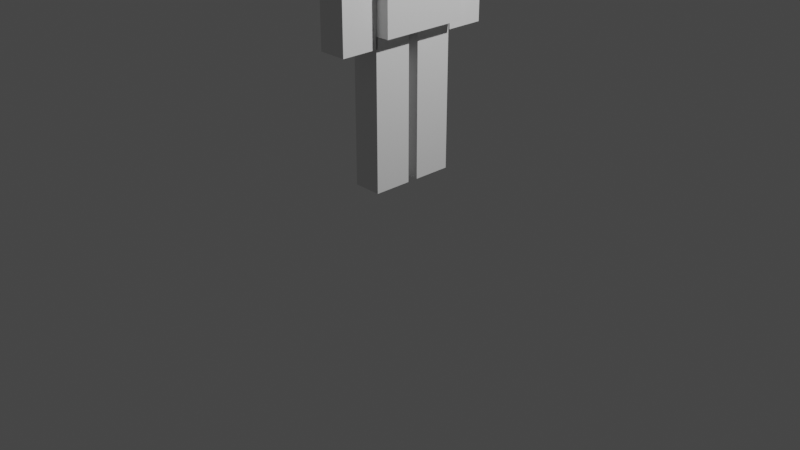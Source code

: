 # Source: PlayerTest.blend  (saved by Blender 2.82.7; exported with 4.5.12 LTS)
import bpy
from mathutils import Matrix  # noqa: F401  (used for matrix-valued properties, if any)

bpy.ops.wm.read_factory_settings(use_empty=True)
scene = bpy.context.scene
scene.name = 'Scene'

# ---- collections
col_collection = bpy.data.collections.new('Collection'); scene.collection.children.link(col_collection)

# ---- materials (node trees are filled in below, after node groups)
mat_material = bpy.data.materials.new('Material')
mat_material.alpha_threshold = 0.0
mat_material.use_transparent_shadow = False
mat_material.line_color = (0.0, 0.0, 0.0, 1.0)

# ---- material node trees
mat_material.use_nodes = True; mat_material.node_tree.nodes.clear()
_N = mat_material.node_tree.nodes; _L = mat_material.node_tree.links
n0 = _N.new('ShaderNodeOutputMaterial'); n0.name = 'Material Output'; n0.location = (300, 300)
n1 = _N.new('ShaderNodeBsdfPrincipled'); n1.name = 'Principled BSDF'; n1.location = (10, 300)
n1.distribution = 'GGX'
n1.subsurface_method = 'BURLEY'
n1.inputs[2].default_value = 0.4
n1.inputs[3].default_value = 1.45
n1.inputs[27].default_value = (0.0, 0.0, 0.0, 1.0)
n1.inputs[28].default_value = 1.0
_L.new(n1.outputs[0], n0.inputs[0])
n0.is_active_output = True

# ---- world
world_world = bpy.data.worlds.new('World'); scene.world = world_world
world_world.use_nodes = True; world_world.node_tree.nodes.clear()
_N = world_world.node_tree.nodes; _L = world_world.node_tree.links
n0 = _N.new('ShaderNodeOutputWorld'); n0.name = 'World Output'; n0.location = (300, 300)
n1 = _N.new('ShaderNodeBackground'); n1.name = 'Background'; n1.location = (10, 300)
n1.inputs[0].default_value = (0.05088, 0.05088, 0.05088, 1.0)
_L.new(n1.outputs[0], n0.inputs[0])
n0.is_active_output = True
world_world.color = (0.05088, 0.05088, 0.05088)
world_world.use_sun_shadow = False
world_world.sun_shadow_jitter_overblur = 0.0

# ---- cameras
cam_camera = bpy.data.cameras.new('Camera')
cam_camera.clip_end = 100.0
cam_camera.ortho_scale = 7.314

# ---- lights
light_light = bpy.data.lights.new('Light', 'POINT')
light_light.transmission_factor = 0.0
light_light.energy = 1000.0
light_light.shadow_soft_size = 0.1
light_light.shadow_maximum_resolution = 0.006
light_light.use_absolute_resolution = True

# ---- meshes
me_cube = bpy.data.meshes.new('Cube')
me_cube.from_pydata([(1.0, 1.0, 1.0), (1.0, 1.0, -1.0), (1.0, -1.0, 1.0), (1.0, -1.0, -1.0), (-1.0, 1.0, 1.0), (-1.0, 1.0, -1.0), (-1.0, -1.0, 1.0), (-1.0, -1.0, -1.0)], [], [(0, 4, 6, 2), (3, 2, 6, 7), (7, 6, 4, 5), (5, 1, 3, 7), (1, 0, 2, 3), (5, 4, 0, 1)])
_uv = me_cube.uv_layers.new(name='UVMap')
_uv.uv.foreach_set('vector', [0.625, 0.5, 0.875, 0.5, 0.875, 0.75, 0.625, 0.75, 0.375, 0.75, 0.625, 0.75, 0.625, 1.0, 0.375, 1.0, 0.375, 0.0, 0.625, 0.0, 0.625, 0.25, 0.375, 0.25, 0.125, 0.5, 0.375, 0.5, 0.375, 0.75, 0.125, 0.75, 0.375, 0.5, 0.625, 0.5, 0.625, 0.75, 0.375, 0.75, 0.375, 0.25, 0.625, 0.25, 0.625, 0.5, 0.375, 0.5])
me_cube.materials.append(mat_material)
me_cube.use_remesh_preserve_volume = False
me_cube.use_remesh_preserve_attributes = False
me_cube.use_mirror_vertex_groups = False
me_cube.update()
me_cube_001 = bpy.data.meshes.new('Cube.001')
me_cube_001.from_pydata([(-1.0, -1.0, -1.0), (-1.0, -1.0, 1.0), (-1.0, 1.0, -1.0), (-1.0, 1.0, 1.0), (1.0, -1.0, -1.0), (1.0, -1.0, 1.0), (1.0, 1.0, -1.0), (1.0, 1.0, 1.0)], [], [(0, 1, 3, 2), (2, 3, 7, 6), (6, 7, 5, 4), (4, 5, 1, 0), (2, 6, 4, 0), (7, 3, 1, 5)])
_uv = me_cube_001.uv_layers.new(name='UVMap')
_uv.uv.foreach_set('vector', [0.375, 0.0, 0.625, 0.0, 0.625, 0.25, 0.375, 0.25, 0.375, 0.25, 0.625, 0.25, 0.625, 0.5, 0.375, 0.5, 0.375, 0.5, 0.625, 0.5, 0.625, 0.75, 0.375, 0.75, 0.375, 0.75, 0.625, 0.75, 0.625, 1.0, 0.375, 1.0, 0.125, 0.5, 0.375, 0.5, 0.375, 0.75, 0.125, 0.75, 0.625, 0.5, 0.875, 0.5, 0.875, 0.75, 0.625, 0.75])
me_cube_001.use_remesh_fix_poles = True
me_cube_001.use_remesh_preserve_attributes = False
me_cube_001.use_mirror_vertex_groups = False
me_cube_001.update()
me_cube_002 = bpy.data.meshes.new('Cube.002')
me_cube_002.from_pydata([(-1.0, -1.0, -1.0), (-1.0, -1.0, 1.0), (-1.0, 1.0, -1.0), (-1.0, 1.0, 1.0), (1.0, -1.0, -1.0), (1.0, -1.0, 1.0), (1.0, 1.0, -1.0), (1.0, 1.0, 1.0)], [], [(0, 1, 3, 2), (2, 3, 7, 6), (6, 7, 5, 4), (4, 5, 1, 0), (2, 6, 4, 0), (7, 3, 1, 5)])
_uv = me_cube_002.uv_layers.new(name='UVMap')
_uv.uv.foreach_set('vector', [0.375, 0.0, 0.625, 0.0, 0.625, 0.25, 0.375, 0.25, 0.375, 0.25, 0.625, 0.25, 0.625, 0.5, 0.375, 0.5, 0.375, 0.5, 0.625, 0.5, 0.625, 0.75, 0.375, 0.75, 0.375, 0.75, 0.625, 0.75, 0.625, 1.0, 0.375, 1.0, 0.125, 0.5, 0.375, 0.5, 0.375, 0.75, 0.125, 0.75, 0.625, 0.5, 0.875, 0.5, 0.875, 0.75, 0.625, 0.75])
me_cube_002.use_remesh_fix_poles = True
me_cube_002.use_remesh_preserve_attributes = False
me_cube_002.use_mirror_vertex_groups = False
me_cube_002.update()
me_cube_003 = bpy.data.meshes.new('Cube.003')
me_cube_003.from_pydata([(-1.0, -1.0, -1.0), (-1.0, -1.0, 1.0), (-1.0, 1.0, -1.0), (-1.0, 1.0, 1.0), (1.0, -1.0, -1.0), (1.0, -1.0, 1.0), (1.0, 1.0, -1.0), (1.0, 1.0, 1.0)], [], [(0, 1, 3, 2), (2, 3, 7, 6), (6, 7, 5, 4), (4, 5, 1, 0), (2, 6, 4, 0), (7, 3, 1, 5)])
_uv = me_cube_003.uv_layers.new(name='UVMap')
_uv.uv.foreach_set('vector', [0.375, 0.0, 0.625, 0.0, 0.625, 0.25, 0.375, 0.25, 0.375, 0.25, 0.625, 0.25, 0.625, 0.5, 0.375, 0.5, 0.375, 0.5, 0.625, 0.5, 0.625, 0.75, 0.375, 0.75, 0.375, 0.75, 0.625, 0.75, 0.625, 1.0, 0.375, 1.0, 0.125, 0.5, 0.375, 0.5, 0.375, 0.75, 0.125, 0.75, 0.625, 0.5, 0.875, 0.5, 0.875, 0.75, 0.625, 0.75])
me_cube_003.use_remesh_fix_poles = True
me_cube_003.use_remesh_preserve_attributes = False
me_cube_003.use_mirror_vertex_groups = False
me_cube_003.update()
me_cube_004 = bpy.data.meshes.new('Cube.004')
me_cube_004.from_pydata([(-1.0, -1.0, -1.0), (-1.0, -1.0, 1.0), (-1.0, 1.0, -1.0), (-1.0, 1.0, 1.0), (1.0, -1.0, -1.0), (1.0, -1.0, 1.0), (1.0, 1.0, -1.0), (1.0, 1.0, 1.0)], [], [(0, 1, 3, 2), (2, 3, 7, 6), (6, 7, 5, 4), (4, 5, 1, 0), (2, 6, 4, 0), (7, 3, 1, 5)])
_uv = me_cube_004.uv_layers.new(name='UVMap')
_uv.uv.foreach_set('vector', [0.375, 0.0, 0.625, 0.0, 0.625, 0.25, 0.375, 0.25, 0.375, 0.25, 0.625, 0.25, 0.625, 0.5, 0.375, 0.5, 0.375, 0.5, 0.625, 0.5, 0.625, 0.75, 0.375, 0.75, 0.375, 0.75, 0.625, 0.75, 0.625, 1.0, 0.375, 1.0, 0.125, 0.5, 0.375, 0.5, 0.375, 0.75, 0.125, 0.75, 0.625, 0.5, 0.875, 0.5, 0.875, 0.75, 0.625, 0.75])
me_cube_004.use_remesh_fix_poles = True
me_cube_004.use_remesh_preserve_attributes = False
me_cube_004.use_mirror_vertex_groups = False
me_cube_004.update()
me_cube_005 = bpy.data.meshes.new('Cube.005')
me_cube_005.from_pydata([(-1.0, -1.0, -1.0), (-1.0, -1.0, 1.0), (-1.0, 1.0, -1.0), (-1.0, 1.0, 1.0), (1.0, -1.0, -1.0), (1.0, -1.0, 1.0), (1.0, 1.0, -1.0), (1.0, 1.0, 1.0)], [], [(0, 1, 3, 2), (2, 3, 7, 6), (6, 7, 5, 4), (4, 5, 1, 0), (2, 6, 4, 0), (7, 3, 1, 5)])
_uv = me_cube_005.uv_layers.new(name='UVMap')
_uv.uv.foreach_set('vector', [0.375, 0.0, 0.625, 0.0, 0.625, 0.25, 0.375, 0.25, 0.375, 0.25, 0.625, 0.25, 0.625, 0.5, 0.375, 0.5, 0.375, 0.5, 0.625, 0.5, 0.625, 0.75, 0.375, 0.75, 0.375, 0.75, 0.625, 0.75, 0.625, 1.0, 0.375, 1.0, 0.125, 0.5, 0.375, 0.5, 0.375, 0.75, 0.125, 0.75, 0.625, 0.5, 0.875, 0.5, 0.875, 0.75, 0.625, 0.75])
me_cube_005.use_remesh_fix_poles = True
me_cube_005.use_remesh_preserve_attributes = False
me_cube_005.use_mirror_vertex_groups = False
me_cube_005.update()
arm_armature = bpy.data.armatures.new('Armature')  # bones are not reproduced

# ---- objects
ob_stevebody = bpy.data.objects.new('SteveBody', me_cube)
ob_light = bpy.data.objects.new('Light', light_light)
ob_camera = bpy.data.objects.new('Camera', cam_camera)
ob_rightleg = bpy.data.objects.new('RightLeg', me_cube_001)
ob_leftleg = bpy.data.objects.new('LeftLeg', me_cube_002)
ob_leftarm = bpy.data.objects.new('LeftArm', me_cube_003)
ob_rightarm = bpy.data.objects.new('RightArm', me_cube_004)
ob_head = bpy.data.objects.new('Head', me_cube_005)
ob_armature = bpy.data.objects.new('Armature', arm_armature)

# ---- transforms, parenting, visibility, modifiers, constraints
ob_stevebody.location = (0.0, 0.04438, 2.771)
ob_stevebody.scale = (0.2974, 0.4625, 0.7521)
ob_stevebody.lock_rotations_4d = False
ob_stevebody.empty_display_type = 'ARROWS'
ob_stevebody.lineart.crease_threshold = 0.0
ob_light.location = (4.076, 1.005, 5.904)
ob_light.rotation_euler = (0.6503, 0.05522, 1.866)
ob_light.lock_rotations_4d = False
ob_light.empty_display_type = 'ARROWS'
ob_light.color = (0.0, 0.0, 0.0, 0.0)
ob_light.lineart.crease_threshold = 0.0
ob_camera.location = (7.359, -6.926, 4.958)
ob_camera.rotation_euler = (1.109, 0.0, 0.8149)
ob_camera.lock_rotations_4d = False
ob_camera.empty_display_type = 'ARROWS'
ob_camera.color = (0.0, 0.0, 0.0, 0.0)
ob_camera.display_type = 'WIRE'
ob_camera.lineart.crease_threshold = 0.0
ob_rightleg.parent = ob_stevebody
ob_rightleg.matrix_parent_inverse = Matrix(((3.363, -0.0, 0.0, -0.0), (-0.0, 2.162, -0.0, -0.09596), (0.0, -0.0, 1.33, -3.684), (-0.0, 0.0, -0.0, 1.0)))
ob_rightleg.location = (0.0, -0.2209, 1.237)
ob_rightleg.scale = (0.1513, -0.2036, 0.7751)
ob_rightleg.lineart.crease_threshold = 0.0
ob_leftleg.parent = ob_stevebody
ob_leftleg.matrix_parent_inverse = Matrix(((3.363, -0.0, 0.0, -0.0), (-0.0, 2.162, -0.0, -0.09596), (0.0, -0.0, 1.33, -3.684), (-0.0, 0.0, -0.0, 1.0)))
ob_leftleg.location = (0.0, 0.2999, 1.237)
ob_leftleg.scale = (0.1513, -0.2036, 0.7751)
ob_leftleg.lineart.crease_threshold = 0.0
ob_leftarm.parent = ob_stevebody
ob_leftarm.matrix_parent_inverse = Matrix(((3.363, -0.0, 0.0, -0.0), (-0.0, 2.162, -0.0, -0.09596), (0.0, -0.0, 1.33, -3.684), (-0.0, 0.0, -0.0, 1.0)))
ob_leftarm.location = (0.0, 0.7226, 2.672)
ob_leftarm.scale = (0.1513, -0.2036, 0.7751)
ob_leftarm.lineart.crease_threshold = 0.0
ob_rightarm.parent = ob_stevebody
ob_rightarm.matrix_parent_inverse = Matrix(((3.363, -0.0, 0.0, -0.0), (-0.0, 2.162, -0.0, -0.09596), (0.0, -0.0, 1.33, -3.684), (-0.0, 0.0, -0.0, 1.0)))
ob_rightarm.location = (0.0, -0.6156, 2.672)
ob_rightarm.scale = (0.1513, -0.2036, 0.7751)
ob_rightarm.lineart.crease_threshold = 0.0
ob_head.parent = ob_stevebody
ob_head.matrix_parent_inverse = Matrix(((3.363, -0.0, 0.0, -0.0), (-0.0, 2.162, -0.0, -0.09596), (0.0, -0.0, 1.33, -3.684), (-0.0, 0.0, -0.0, 1.0)))
ob_head.location = (0.0, 0.04627, 3.806)
ob_head.scale = (-0.2913, -0.2913, -0.2913)
ob_head.lineart.crease_threshold = 0.0
ob_armature.location = (0.0, 0.6978, 1.968)
ob_armature.scale = (1.0, 0.7345, 0.6576)
ob_armature.show_in_front = True
ob_armature.lineart.crease_threshold = 0.0

# ---- collection membership
col_collection.objects.link(ob_stevebody)
col_collection.objects.link(ob_light)
col_collection.objects.link(ob_camera)
col_collection.objects.link(ob_rightleg)
col_collection.objects.link(ob_leftleg)
col_collection.objects.link(ob_leftarm)
col_collection.objects.link(ob_rightarm)
col_collection.objects.link(ob_head)
col_collection.objects.link(ob_armature)

# ---- scene / render settings (as saved in the file)
scene.camera = ob_camera
scene.frame_start = 1; scene.frame_end = 250; scene.frame_set(1)
scene.render.engine = 'BLENDER_EEVEE_NEXT'
scene.cycles.use_denoising = False
scene.cycles.samples = 128
scene.cycles.sampling_pattern = 'TABULATED_SOBOL'
scene.cycles.use_adaptive_sampling = False
scene.cycles.use_light_tree = False
scene.view_settings.view_transform = 'Filmic'
bpy.context.view_layer.update()
